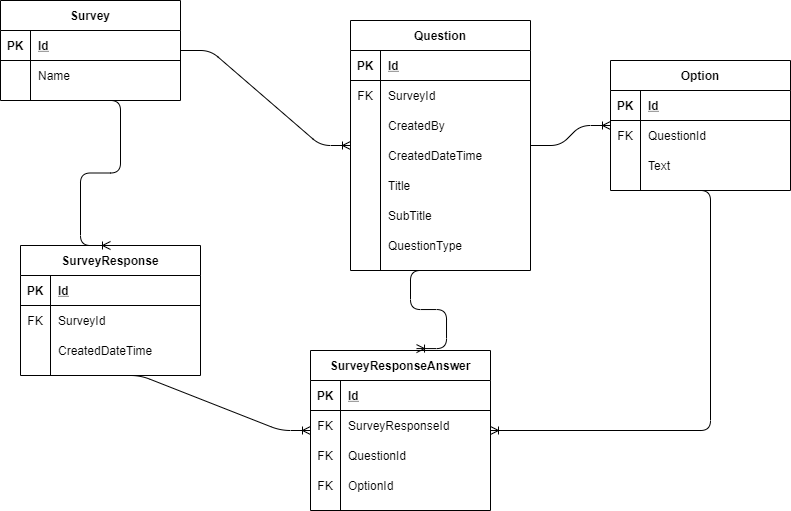

The diagram above was exported from draw.io. Its source (the exported page's mxGraphModel, read from the mxfile embedded in the PNG):
<mxGraphModel dx="1422" dy="762" grid="1" gridSize="10" guides="1" tooltips="1" connect="1" arrows="1" fold="1" page="1" pageScale="1" pageWidth="1100" pageHeight="850" background="#ffffff" math="0" shadow="0">
  <root>
    <mxCell id="0" />
    <mxCell id="1" parent="0" />
    <mxCell id="u-Hl1OdXXAQMjkevmVDJ-18" value="Survey" style="shape=table;startSize=30;container=1;collapsible=1;childLayout=tableLayout;fixedRows=1;rowLines=0;fontStyle=1;align=center;resizeLast=1;" parent="1" vertex="1">
      <mxGeometry x="80" y="80" width="180" height="100" as="geometry" />
    </mxCell>
    <mxCell id="u-Hl1OdXXAQMjkevmVDJ-19" value="" style="shape=partialRectangle;collapsible=0;dropTarget=0;pointerEvents=0;fillColor=none;top=0;left=0;bottom=1;right=0;points=[[0,0.5],[1,0.5]];portConstraint=eastwest;" parent="u-Hl1OdXXAQMjkevmVDJ-18" vertex="1">
      <mxGeometry y="30" width="180" height="30" as="geometry" />
    </mxCell>
    <mxCell id="u-Hl1OdXXAQMjkevmVDJ-20" value="PK" style="shape=partialRectangle;connectable=0;fillColor=none;top=0;left=0;bottom=0;right=0;fontStyle=1;overflow=hidden;" parent="u-Hl1OdXXAQMjkevmVDJ-19" vertex="1">
      <mxGeometry width="30" height="30" as="geometry" />
    </mxCell>
    <mxCell id="u-Hl1OdXXAQMjkevmVDJ-21" value="Id" style="shape=partialRectangle;connectable=0;fillColor=none;top=0;left=0;bottom=0;right=0;align=left;spacingLeft=6;fontStyle=5;overflow=hidden;" parent="u-Hl1OdXXAQMjkevmVDJ-19" vertex="1">
      <mxGeometry x="30" width="150" height="30" as="geometry" />
    </mxCell>
    <mxCell id="u-Hl1OdXXAQMjkevmVDJ-22" value="" style="shape=partialRectangle;collapsible=0;dropTarget=0;pointerEvents=0;fillColor=none;top=0;left=0;bottom=0;right=0;points=[[0,0.5],[1,0.5]];portConstraint=eastwest;" parent="u-Hl1OdXXAQMjkevmVDJ-18" vertex="1">
      <mxGeometry y="60" width="180" height="30" as="geometry" />
    </mxCell>
    <mxCell id="u-Hl1OdXXAQMjkevmVDJ-23" value="" style="shape=partialRectangle;connectable=0;fillColor=none;top=0;left=0;bottom=0;right=0;editable=1;overflow=hidden;" parent="u-Hl1OdXXAQMjkevmVDJ-22" vertex="1">
      <mxGeometry width="30" height="30" as="geometry" />
    </mxCell>
    <mxCell id="u-Hl1OdXXAQMjkevmVDJ-24" value="Name" style="shape=partialRectangle;connectable=0;fillColor=none;top=0;left=0;bottom=0;right=0;align=left;spacingLeft=6;overflow=hidden;" parent="u-Hl1OdXXAQMjkevmVDJ-22" vertex="1">
      <mxGeometry x="30" width="150" height="30" as="geometry" />
    </mxCell>
    <mxCell id="u-Hl1OdXXAQMjkevmVDJ-31" value="Question" style="shape=table;startSize=30;container=1;collapsible=1;childLayout=tableLayout;fixedRows=1;rowLines=0;fontStyle=1;align=center;resizeLast=1;" parent="1" vertex="1">
      <mxGeometry x="430" y="100" width="180" height="250" as="geometry" />
    </mxCell>
    <mxCell id="u-Hl1OdXXAQMjkevmVDJ-32" value="" style="shape=partialRectangle;collapsible=0;dropTarget=0;pointerEvents=0;fillColor=none;top=0;left=0;bottom=1;right=0;points=[[0,0.5],[1,0.5]];portConstraint=eastwest;" parent="u-Hl1OdXXAQMjkevmVDJ-31" vertex="1">
      <mxGeometry y="30" width="180" height="30" as="geometry" />
    </mxCell>
    <mxCell id="u-Hl1OdXXAQMjkevmVDJ-33" value="PK" style="shape=partialRectangle;connectable=0;fillColor=none;top=0;left=0;bottom=0;right=0;fontStyle=1;overflow=hidden;" parent="u-Hl1OdXXAQMjkevmVDJ-32" vertex="1">
      <mxGeometry width="30" height="30" as="geometry" />
    </mxCell>
    <mxCell id="u-Hl1OdXXAQMjkevmVDJ-34" value="Id" style="shape=partialRectangle;connectable=0;fillColor=none;top=0;left=0;bottom=0;right=0;align=left;spacingLeft=6;fontStyle=5;overflow=hidden;" parent="u-Hl1OdXXAQMjkevmVDJ-32" vertex="1">
      <mxGeometry x="30" width="150" height="30" as="geometry" />
    </mxCell>
    <mxCell id="u-Hl1OdXXAQMjkevmVDJ-35" value="" style="shape=partialRectangle;collapsible=0;dropTarget=0;pointerEvents=0;fillColor=none;top=0;left=0;bottom=0;right=0;points=[[0,0.5],[1,0.5]];portConstraint=eastwest;" parent="u-Hl1OdXXAQMjkevmVDJ-31" vertex="1">
      <mxGeometry y="60" width="180" height="30" as="geometry" />
    </mxCell>
    <mxCell id="u-Hl1OdXXAQMjkevmVDJ-36" value="FK" style="shape=partialRectangle;connectable=0;fillColor=none;top=0;left=0;bottom=0;right=0;editable=1;overflow=hidden;" parent="u-Hl1OdXXAQMjkevmVDJ-35" vertex="1">
      <mxGeometry width="30" height="30" as="geometry" />
    </mxCell>
    <mxCell id="u-Hl1OdXXAQMjkevmVDJ-37" value="SurveyId" style="shape=partialRectangle;connectable=0;fillColor=none;top=0;left=0;bottom=0;right=0;align=left;spacingLeft=6;overflow=hidden;" parent="u-Hl1OdXXAQMjkevmVDJ-35" vertex="1">
      <mxGeometry x="30" width="150" height="30" as="geometry" />
    </mxCell>
    <mxCell id="u-Hl1OdXXAQMjkevmVDJ-45" value="" style="shape=partialRectangle;collapsible=0;dropTarget=0;pointerEvents=0;fillColor=none;top=0;left=0;bottom=0;right=0;points=[[0,0.5],[1,0.5]];portConstraint=eastwest;" parent="u-Hl1OdXXAQMjkevmVDJ-31" vertex="1">
      <mxGeometry y="90" width="180" height="30" as="geometry" />
    </mxCell>
    <mxCell id="u-Hl1OdXXAQMjkevmVDJ-46" value="" style="shape=partialRectangle;connectable=0;fillColor=none;top=0;left=0;bottom=0;right=0;editable=1;overflow=hidden;" parent="u-Hl1OdXXAQMjkevmVDJ-45" vertex="1">
      <mxGeometry width="30" height="30" as="geometry" />
    </mxCell>
    <mxCell id="u-Hl1OdXXAQMjkevmVDJ-47" value="CreatedBy" style="shape=partialRectangle;connectable=0;fillColor=none;top=0;left=0;bottom=0;right=0;align=left;spacingLeft=6;overflow=hidden;" parent="u-Hl1OdXXAQMjkevmVDJ-45" vertex="1">
      <mxGeometry x="30" width="150" height="30" as="geometry" />
    </mxCell>
    <mxCell id="u-Hl1OdXXAQMjkevmVDJ-51" value="" style="shape=partialRectangle;collapsible=0;dropTarget=0;pointerEvents=0;fillColor=none;top=0;left=0;bottom=0;right=0;points=[[0,0.5],[1,0.5]];portConstraint=eastwest;" parent="u-Hl1OdXXAQMjkevmVDJ-31" vertex="1">
      <mxGeometry y="120" width="180" height="30" as="geometry" />
    </mxCell>
    <mxCell id="u-Hl1OdXXAQMjkevmVDJ-52" value="" style="shape=partialRectangle;connectable=0;fillColor=none;top=0;left=0;bottom=0;right=0;editable=1;overflow=hidden;" parent="u-Hl1OdXXAQMjkevmVDJ-51" vertex="1">
      <mxGeometry width="30" height="30" as="geometry" />
    </mxCell>
    <mxCell id="u-Hl1OdXXAQMjkevmVDJ-53" value="CreatedDateTime" style="shape=partialRectangle;connectable=0;fillColor=none;top=0;left=0;bottom=0;right=0;align=left;spacingLeft=6;overflow=hidden;" parent="u-Hl1OdXXAQMjkevmVDJ-51" vertex="1">
      <mxGeometry x="30" width="150" height="30" as="geometry" />
    </mxCell>
    <mxCell id="u-Hl1OdXXAQMjkevmVDJ-54" value="" style="shape=partialRectangle;collapsible=0;dropTarget=0;pointerEvents=0;fillColor=none;top=0;left=0;bottom=0;right=0;points=[[0,0.5],[1,0.5]];portConstraint=eastwest;" parent="u-Hl1OdXXAQMjkevmVDJ-31" vertex="1">
      <mxGeometry y="150" width="180" height="30" as="geometry" />
    </mxCell>
    <mxCell id="u-Hl1OdXXAQMjkevmVDJ-55" value="" style="shape=partialRectangle;connectable=0;fillColor=none;top=0;left=0;bottom=0;right=0;editable=1;overflow=hidden;" parent="u-Hl1OdXXAQMjkevmVDJ-54" vertex="1">
      <mxGeometry width="30" height="30" as="geometry" />
    </mxCell>
    <mxCell id="u-Hl1OdXXAQMjkevmVDJ-56" value="Title" style="shape=partialRectangle;connectable=0;fillColor=none;top=0;left=0;bottom=0;right=0;align=left;spacingLeft=6;overflow=hidden;" parent="u-Hl1OdXXAQMjkevmVDJ-54" vertex="1">
      <mxGeometry x="30" width="150" height="30" as="geometry" />
    </mxCell>
    <mxCell id="u-Hl1OdXXAQMjkevmVDJ-57" value="" style="shape=partialRectangle;collapsible=0;dropTarget=0;pointerEvents=0;fillColor=none;top=0;left=0;bottom=0;right=0;points=[[0,0.5],[1,0.5]];portConstraint=eastwest;" parent="u-Hl1OdXXAQMjkevmVDJ-31" vertex="1">
      <mxGeometry y="180" width="180" height="30" as="geometry" />
    </mxCell>
    <mxCell id="u-Hl1OdXXAQMjkevmVDJ-58" value="" style="shape=partialRectangle;connectable=0;fillColor=none;top=0;left=0;bottom=0;right=0;editable=1;overflow=hidden;" parent="u-Hl1OdXXAQMjkevmVDJ-57" vertex="1">
      <mxGeometry width="30" height="30" as="geometry" />
    </mxCell>
    <mxCell id="u-Hl1OdXXAQMjkevmVDJ-59" value="SubTitle" style="shape=partialRectangle;connectable=0;fillColor=none;top=0;left=0;bottom=0;right=0;align=left;spacingLeft=6;overflow=hidden;" parent="u-Hl1OdXXAQMjkevmVDJ-57" vertex="1">
      <mxGeometry x="30" width="150" height="30" as="geometry" />
    </mxCell>
    <mxCell id="u-Hl1OdXXAQMjkevmVDJ-60" value="" style="shape=partialRectangle;collapsible=0;dropTarget=0;pointerEvents=0;fillColor=none;top=0;left=0;bottom=0;right=0;points=[[0,0.5],[1,0.5]];portConstraint=eastwest;" parent="u-Hl1OdXXAQMjkevmVDJ-31" vertex="1">
      <mxGeometry y="210" width="180" height="30" as="geometry" />
    </mxCell>
    <mxCell id="u-Hl1OdXXAQMjkevmVDJ-61" value="" style="shape=partialRectangle;connectable=0;fillColor=none;top=0;left=0;bottom=0;right=0;editable=1;overflow=hidden;" parent="u-Hl1OdXXAQMjkevmVDJ-60" vertex="1">
      <mxGeometry width="30" height="30" as="geometry" />
    </mxCell>
    <mxCell id="u-Hl1OdXXAQMjkevmVDJ-62" value="QuestionType" style="shape=partialRectangle;connectable=0;fillColor=none;top=0;left=0;bottom=0;right=0;align=left;spacingLeft=6;overflow=hidden;" parent="u-Hl1OdXXAQMjkevmVDJ-60" vertex="1">
      <mxGeometry x="30" width="150" height="30" as="geometry" />
    </mxCell>
    <mxCell id="u-Hl1OdXXAQMjkevmVDJ-63" value="" style="edgeStyle=entityRelationEdgeStyle;fontSize=12;html=1;endArrow=ERoneToMany;" parent="1" source="u-Hl1OdXXAQMjkevmVDJ-18" target="u-Hl1OdXXAQMjkevmVDJ-31" edge="1">
      <mxGeometry width="100" height="100" relative="1" as="geometry">
        <mxPoint x="500" y="340" as="sourcePoint" />
        <mxPoint x="600" y="240" as="targetPoint" />
      </mxGeometry>
    </mxCell>
    <mxCell id="u-Hl1OdXXAQMjkevmVDJ-64" value="Option" style="shape=table;startSize=30;container=1;collapsible=1;childLayout=tableLayout;fixedRows=1;rowLines=0;fontStyle=1;align=center;resizeLast=1;" parent="1" vertex="1">
      <mxGeometry x="690" y="140" width="180" height="130" as="geometry" />
    </mxCell>
    <mxCell id="u-Hl1OdXXAQMjkevmVDJ-65" value="" style="shape=partialRectangle;collapsible=0;dropTarget=0;pointerEvents=0;fillColor=none;top=0;left=0;bottom=1;right=0;points=[[0,0.5],[1,0.5]];portConstraint=eastwest;" parent="u-Hl1OdXXAQMjkevmVDJ-64" vertex="1">
      <mxGeometry y="30" width="180" height="30" as="geometry" />
    </mxCell>
    <mxCell id="u-Hl1OdXXAQMjkevmVDJ-66" value="PK" style="shape=partialRectangle;connectable=0;fillColor=none;top=0;left=0;bottom=0;right=0;fontStyle=1;overflow=hidden;" parent="u-Hl1OdXXAQMjkevmVDJ-65" vertex="1">
      <mxGeometry width="30" height="30" as="geometry" />
    </mxCell>
    <mxCell id="u-Hl1OdXXAQMjkevmVDJ-67" value="Id" style="shape=partialRectangle;connectable=0;fillColor=none;top=0;left=0;bottom=0;right=0;align=left;spacingLeft=6;fontStyle=5;overflow=hidden;" parent="u-Hl1OdXXAQMjkevmVDJ-65" vertex="1">
      <mxGeometry x="30" width="150" height="30" as="geometry" />
    </mxCell>
    <mxCell id="u-Hl1OdXXAQMjkevmVDJ-68" value="" style="shape=partialRectangle;collapsible=0;dropTarget=0;pointerEvents=0;fillColor=none;top=0;left=0;bottom=0;right=0;points=[[0,0.5],[1,0.5]];portConstraint=eastwest;" parent="u-Hl1OdXXAQMjkevmVDJ-64" vertex="1">
      <mxGeometry y="60" width="180" height="30" as="geometry" />
    </mxCell>
    <mxCell id="u-Hl1OdXXAQMjkevmVDJ-69" value="FK" style="shape=partialRectangle;connectable=0;fillColor=none;top=0;left=0;bottom=0;right=0;editable=1;overflow=hidden;" parent="u-Hl1OdXXAQMjkevmVDJ-68" vertex="1">
      <mxGeometry width="30" height="30" as="geometry" />
    </mxCell>
    <mxCell id="u-Hl1OdXXAQMjkevmVDJ-70" value="QuestionId" style="shape=partialRectangle;connectable=0;fillColor=none;top=0;left=0;bottom=0;right=0;align=left;spacingLeft=6;overflow=hidden;" parent="u-Hl1OdXXAQMjkevmVDJ-68" vertex="1">
      <mxGeometry x="30" width="150" height="30" as="geometry" />
    </mxCell>
    <mxCell id="u-Hl1OdXXAQMjkevmVDJ-71" value="" style="shape=partialRectangle;collapsible=0;dropTarget=0;pointerEvents=0;fillColor=none;top=0;left=0;bottom=0;right=0;points=[[0,0.5],[1,0.5]];portConstraint=eastwest;" parent="u-Hl1OdXXAQMjkevmVDJ-64" vertex="1">
      <mxGeometry y="90" width="180" height="30" as="geometry" />
    </mxCell>
    <mxCell id="u-Hl1OdXXAQMjkevmVDJ-72" value="" style="shape=partialRectangle;connectable=0;fillColor=none;top=0;left=0;bottom=0;right=0;editable=1;overflow=hidden;" parent="u-Hl1OdXXAQMjkevmVDJ-71" vertex="1">
      <mxGeometry width="30" height="30" as="geometry" />
    </mxCell>
    <mxCell id="u-Hl1OdXXAQMjkevmVDJ-73" value="Text" style="shape=partialRectangle;connectable=0;fillColor=none;top=0;left=0;bottom=0;right=0;align=left;spacingLeft=6;overflow=hidden;" parent="u-Hl1OdXXAQMjkevmVDJ-71" vertex="1">
      <mxGeometry x="30" width="150" height="30" as="geometry" />
    </mxCell>
    <mxCell id="u-Hl1OdXXAQMjkevmVDJ-74" value="" style="edgeStyle=entityRelationEdgeStyle;fontSize=12;html=1;endArrow=ERoneToMany;" parent="1" source="u-Hl1OdXXAQMjkevmVDJ-31" target="u-Hl1OdXXAQMjkevmVDJ-64" edge="1">
      <mxGeometry width="100" height="100" relative="1" as="geometry">
        <mxPoint x="580" y="300" as="sourcePoint" />
        <mxPoint x="680" y="200" as="targetPoint" />
      </mxGeometry>
    </mxCell>
    <mxCell id="u-Hl1OdXXAQMjkevmVDJ-75" value="SurveyResponse" style="shape=table;startSize=30;container=1;collapsible=1;childLayout=tableLayout;fixedRows=1;rowLines=0;fontStyle=1;align=center;resizeLast=1;" parent="1" vertex="1">
      <mxGeometry x="100" y="325" width="180" height="130" as="geometry" />
    </mxCell>
    <mxCell id="u-Hl1OdXXAQMjkevmVDJ-76" value="" style="shape=partialRectangle;collapsible=0;dropTarget=0;pointerEvents=0;fillColor=none;top=0;left=0;bottom=1;right=0;points=[[0,0.5],[1,0.5]];portConstraint=eastwest;" parent="u-Hl1OdXXAQMjkevmVDJ-75" vertex="1">
      <mxGeometry y="30" width="180" height="30" as="geometry" />
    </mxCell>
    <mxCell id="u-Hl1OdXXAQMjkevmVDJ-77" value="PK" style="shape=partialRectangle;connectable=0;fillColor=none;top=0;left=0;bottom=0;right=0;fontStyle=1;overflow=hidden;" parent="u-Hl1OdXXAQMjkevmVDJ-76" vertex="1">
      <mxGeometry width="30" height="30" as="geometry" />
    </mxCell>
    <mxCell id="u-Hl1OdXXAQMjkevmVDJ-78" value="Id" style="shape=partialRectangle;connectable=0;fillColor=none;top=0;left=0;bottom=0;right=0;align=left;spacingLeft=6;fontStyle=5;overflow=hidden;" parent="u-Hl1OdXXAQMjkevmVDJ-76" vertex="1">
      <mxGeometry x="30" width="150" height="30" as="geometry" />
    </mxCell>
    <mxCell id="u-Hl1OdXXAQMjkevmVDJ-79" value="" style="shape=partialRectangle;collapsible=0;dropTarget=0;pointerEvents=0;fillColor=none;top=0;left=0;bottom=0;right=0;points=[[0,0.5],[1,0.5]];portConstraint=eastwest;" parent="u-Hl1OdXXAQMjkevmVDJ-75" vertex="1">
      <mxGeometry y="60" width="180" height="30" as="geometry" />
    </mxCell>
    <mxCell id="u-Hl1OdXXAQMjkevmVDJ-80" value="FK" style="shape=partialRectangle;connectable=0;fillColor=none;top=0;left=0;bottom=0;right=0;editable=1;overflow=hidden;" parent="u-Hl1OdXXAQMjkevmVDJ-79" vertex="1">
      <mxGeometry width="30" height="30" as="geometry" />
    </mxCell>
    <mxCell id="u-Hl1OdXXAQMjkevmVDJ-81" value="SurveyId" style="shape=partialRectangle;connectable=0;fillColor=none;top=0;left=0;bottom=0;right=0;align=left;spacingLeft=6;overflow=hidden;" parent="u-Hl1OdXXAQMjkevmVDJ-79" vertex="1">
      <mxGeometry x="30" width="150" height="30" as="geometry" />
    </mxCell>
    <mxCell id="u-Hl1OdXXAQMjkevmVDJ-103" value="" style="shape=partialRectangle;collapsible=0;dropTarget=0;pointerEvents=0;fillColor=none;top=0;left=0;bottom=0;right=0;points=[[0,0.5],[1,0.5]];portConstraint=eastwest;" parent="u-Hl1OdXXAQMjkevmVDJ-75" vertex="1">
      <mxGeometry y="90" width="180" height="30" as="geometry" />
    </mxCell>
    <mxCell id="u-Hl1OdXXAQMjkevmVDJ-104" value="" style="shape=partialRectangle;connectable=0;fillColor=none;top=0;left=0;bottom=0;right=0;editable=1;overflow=hidden;" parent="u-Hl1OdXXAQMjkevmVDJ-103" vertex="1">
      <mxGeometry width="30" height="30" as="geometry" />
    </mxCell>
    <mxCell id="u-Hl1OdXXAQMjkevmVDJ-105" value="CreatedDateTime" style="shape=partialRectangle;connectable=0;fillColor=none;top=0;left=0;bottom=0;right=0;align=left;spacingLeft=6;overflow=hidden;" parent="u-Hl1OdXXAQMjkevmVDJ-103" vertex="1">
      <mxGeometry x="30" width="150" height="30" as="geometry" />
    </mxCell>
    <mxCell id="u-Hl1OdXXAQMjkevmVDJ-85" value="" style="edgeStyle=entityRelationEdgeStyle;fontSize=12;html=1;endArrow=ERoneToMany;entryX=0.5;entryY=0;entryDx=0;entryDy=0;" parent="1" target="u-Hl1OdXXAQMjkevmVDJ-75" edge="1">
      <mxGeometry width="100" height="100" relative="1" as="geometry">
        <mxPoint x="170" y="180" as="sourcePoint" />
        <mxPoint x="120" y="410" as="targetPoint" />
      </mxGeometry>
    </mxCell>
    <mxCell id="u-Hl1OdXXAQMjkevmVDJ-87" value="SurveyResponseAnswer" style="shape=table;startSize=30;container=1;collapsible=1;childLayout=tableLayout;fixedRows=1;rowLines=0;fontStyle=1;align=center;resizeLast=1;" parent="1" vertex="1">
      <mxGeometry x="390" y="430" width="180" height="160" as="geometry" />
    </mxCell>
    <mxCell id="u-Hl1OdXXAQMjkevmVDJ-88" value="" style="shape=partialRectangle;collapsible=0;dropTarget=0;pointerEvents=0;fillColor=none;top=0;left=0;bottom=1;right=0;points=[[0,0.5],[1,0.5]];portConstraint=eastwest;" parent="u-Hl1OdXXAQMjkevmVDJ-87" vertex="1">
      <mxGeometry y="30" width="180" height="30" as="geometry" />
    </mxCell>
    <mxCell id="u-Hl1OdXXAQMjkevmVDJ-89" value="PK" style="shape=partialRectangle;connectable=0;fillColor=none;top=0;left=0;bottom=0;right=0;fontStyle=1;overflow=hidden;" parent="u-Hl1OdXXAQMjkevmVDJ-88" vertex="1">
      <mxGeometry width="30" height="30" as="geometry" />
    </mxCell>
    <mxCell id="u-Hl1OdXXAQMjkevmVDJ-90" value="Id" style="shape=partialRectangle;connectable=0;fillColor=none;top=0;left=0;bottom=0;right=0;align=left;spacingLeft=6;fontStyle=5;overflow=hidden;" parent="u-Hl1OdXXAQMjkevmVDJ-88" vertex="1">
      <mxGeometry x="30" width="150" height="30" as="geometry" />
    </mxCell>
    <mxCell id="u-Hl1OdXXAQMjkevmVDJ-91" value="" style="shape=partialRectangle;collapsible=0;dropTarget=0;pointerEvents=0;fillColor=none;top=0;left=0;bottom=0;right=0;points=[[0,0.5],[1,0.5]];portConstraint=eastwest;" parent="u-Hl1OdXXAQMjkevmVDJ-87" vertex="1">
      <mxGeometry y="60" width="180" height="30" as="geometry" />
    </mxCell>
    <mxCell id="u-Hl1OdXXAQMjkevmVDJ-92" value="FK" style="shape=partialRectangle;connectable=0;fillColor=none;top=0;left=0;bottom=0;right=0;editable=1;overflow=hidden;" parent="u-Hl1OdXXAQMjkevmVDJ-91" vertex="1">
      <mxGeometry width="30" height="30" as="geometry" />
    </mxCell>
    <mxCell id="u-Hl1OdXXAQMjkevmVDJ-93" value="SurveyResponseId" style="shape=partialRectangle;connectable=0;fillColor=none;top=0;left=0;bottom=0;right=0;align=left;spacingLeft=6;overflow=hidden;" parent="u-Hl1OdXXAQMjkevmVDJ-91" vertex="1">
      <mxGeometry x="30" width="150" height="30" as="geometry" />
    </mxCell>
    <mxCell id="u-Hl1OdXXAQMjkevmVDJ-94" value="" style="shape=partialRectangle;collapsible=0;dropTarget=0;pointerEvents=0;fillColor=none;top=0;left=0;bottom=0;right=0;points=[[0,0.5],[1,0.5]];portConstraint=eastwest;" parent="u-Hl1OdXXAQMjkevmVDJ-87" vertex="1">
      <mxGeometry y="90" width="180" height="30" as="geometry" />
    </mxCell>
    <mxCell id="u-Hl1OdXXAQMjkevmVDJ-95" value="FK" style="shape=partialRectangle;connectable=0;fillColor=none;top=0;left=0;bottom=0;right=0;editable=1;overflow=hidden;" parent="u-Hl1OdXXAQMjkevmVDJ-94" vertex="1">
      <mxGeometry width="30" height="30" as="geometry" />
    </mxCell>
    <mxCell id="u-Hl1OdXXAQMjkevmVDJ-96" value="QuestionId" style="shape=partialRectangle;connectable=0;fillColor=none;top=0;left=0;bottom=0;right=0;align=left;spacingLeft=6;overflow=hidden;" parent="u-Hl1OdXXAQMjkevmVDJ-94" vertex="1">
      <mxGeometry x="30" width="150" height="30" as="geometry" />
    </mxCell>
    <mxCell id="u-Hl1OdXXAQMjkevmVDJ-97" value="" style="shape=partialRectangle;collapsible=0;dropTarget=0;pointerEvents=0;fillColor=none;top=0;left=0;bottom=0;right=0;points=[[0,0.5],[1,0.5]];portConstraint=eastwest;" parent="u-Hl1OdXXAQMjkevmVDJ-87" vertex="1">
      <mxGeometry y="120" width="180" height="30" as="geometry" />
    </mxCell>
    <mxCell id="u-Hl1OdXXAQMjkevmVDJ-98" value="FK" style="shape=partialRectangle;connectable=0;fillColor=none;top=0;left=0;bottom=0;right=0;editable=1;overflow=hidden;" parent="u-Hl1OdXXAQMjkevmVDJ-97" vertex="1">
      <mxGeometry width="30" height="30" as="geometry" />
    </mxCell>
    <mxCell id="u-Hl1OdXXAQMjkevmVDJ-99" value="OptionId" style="shape=partialRectangle;connectable=0;fillColor=none;top=0;left=0;bottom=0;right=0;align=left;spacingLeft=6;overflow=hidden;" parent="u-Hl1OdXXAQMjkevmVDJ-97" vertex="1">
      <mxGeometry x="30" width="150" height="30" as="geometry" />
    </mxCell>
    <mxCell id="u-Hl1OdXXAQMjkevmVDJ-100" value="" style="edgeStyle=entityRelationEdgeStyle;fontSize=12;html=1;endArrow=ERoneToMany;exitX=0.5;exitY=1;exitDx=0;exitDy=0;" parent="1" source="u-Hl1OdXXAQMjkevmVDJ-75" target="u-Hl1OdXXAQMjkevmVDJ-87" edge="1">
      <mxGeometry width="100" height="100" relative="1" as="geometry">
        <mxPoint x="250" y="580" as="sourcePoint" />
        <mxPoint x="350" y="480" as="targetPoint" />
      </mxGeometry>
    </mxCell>
    <mxCell id="u-Hl1OdXXAQMjkevmVDJ-101" value="" style="edgeStyle=entityRelationEdgeStyle;fontSize=12;html=1;endArrow=ERoneToMany;exitX=0.5;exitY=1;exitDx=0;exitDy=0;entryX=0.589;entryY=-0.012;entryDx=0;entryDy=0;entryPerimeter=0;" parent="1" source="u-Hl1OdXXAQMjkevmVDJ-31" target="u-Hl1OdXXAQMjkevmVDJ-87" edge="1">
      <mxGeometry width="100" height="100" relative="1" as="geometry">
        <mxPoint x="590" y="480" as="sourcePoint" />
        <mxPoint x="690" y="380" as="targetPoint" />
      </mxGeometry>
    </mxCell>
    <mxCell id="u-Hl1OdXXAQMjkevmVDJ-102" value="" style="edgeStyle=entityRelationEdgeStyle;fontSize=12;html=1;endArrow=ERoneToMany;" parent="1" target="u-Hl1OdXXAQMjkevmVDJ-87" edge="1">
      <mxGeometry width="100" height="100" relative="1" as="geometry">
        <mxPoint x="760" y="270" as="sourcePoint" />
        <mxPoint x="820" y="420" as="targetPoint" />
      </mxGeometry>
    </mxCell>
  </root>
</mxGraphModel>